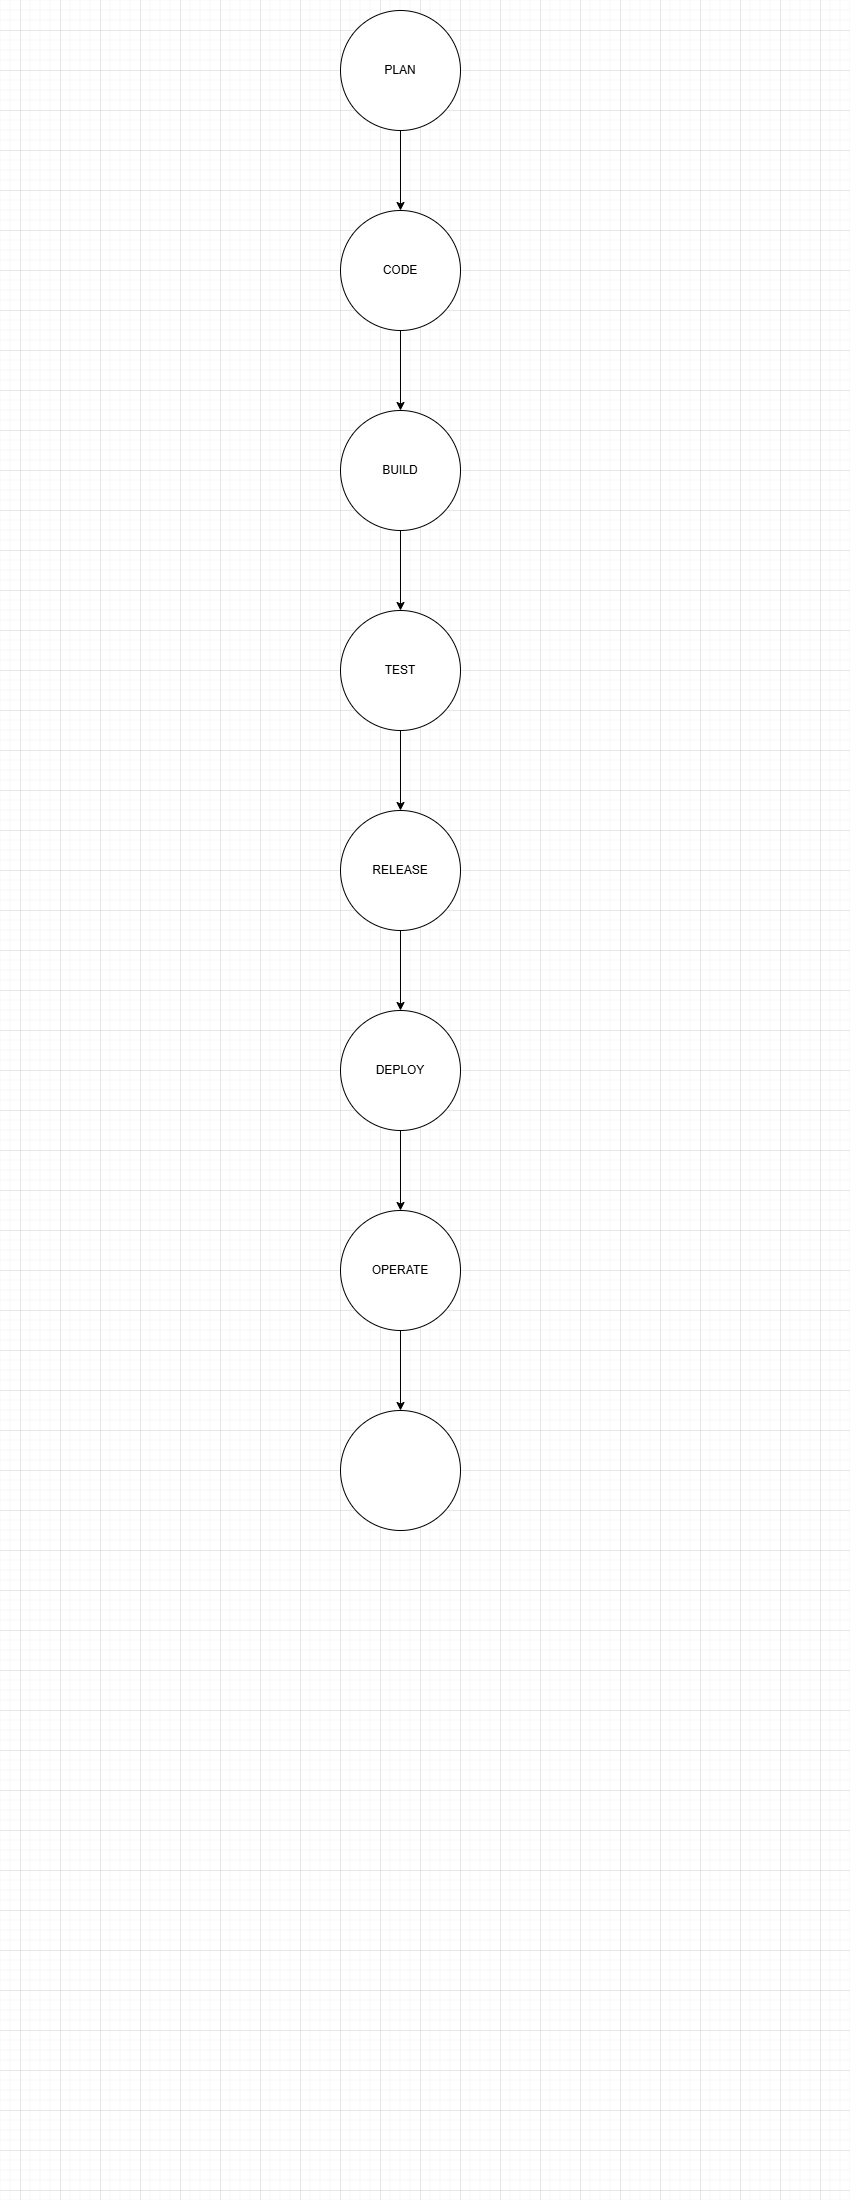

The diagram above was exported from draw.io. Its source (the exported page's mxGraphModel, read from the mxfile embedded in the PNG):
<mxGraphModel dx="1034" dy="564" grid="1" gridSize="10" guides="1" tooltips="1" connect="1" arrows="1" fold="1" page="1" pageScale="1" pageWidth="850" pageHeight="1100" math="0" shadow="0">
  <root>
    <mxCell id="0" />
    <mxCell id="1" parent="0" />
    <mxCell id="k5X41DUzI59rCQDHqfuc-3" edge="1" parent="1" source="k5X41DUzI59rCQDHqfuc-1" style="edgeStyle=orthogonalEdgeStyle;rounded=0;orthogonalLoop=1;jettySize=auto;html=1;" target="k5X41DUzI59rCQDHqfuc-2" value="">
      <mxGeometry relative="1" as="geometry" />
    </mxCell>
    <mxCell id="k5X41DUzI59rCQDHqfuc-1" parent="1" style="ellipse;whiteSpace=wrap;html=1;aspect=fixed;" value="PLAN" vertex="1">
      <mxGeometry height="120" width="120" x="340" y="10" as="geometry" />
    </mxCell>
    <mxCell id="k5X41DUzI59rCQDHqfuc-5" edge="1" parent="1" source="k5X41DUzI59rCQDHqfuc-2" style="edgeStyle=orthogonalEdgeStyle;rounded=0;orthogonalLoop=1;jettySize=auto;html=1;" target="k5X41DUzI59rCQDHqfuc-4" value="">
      <mxGeometry relative="1" as="geometry" />
    </mxCell>
    <mxCell id="k5X41DUzI59rCQDHqfuc-2" parent="1" style="ellipse;whiteSpace=wrap;html=1;aspect=fixed;" value="CODE" vertex="1">
      <mxGeometry height="120" width="120" x="340" y="210" as="geometry" />
    </mxCell>
    <mxCell id="k5X41DUzI59rCQDHqfuc-7" edge="1" parent="1" source="k5X41DUzI59rCQDHqfuc-4" style="edgeStyle=orthogonalEdgeStyle;rounded=0;orthogonalLoop=1;jettySize=auto;html=1;" target="k5X41DUzI59rCQDHqfuc-6" value="">
      <mxGeometry relative="1" as="geometry" />
    </mxCell>
    <mxCell id="k5X41DUzI59rCQDHqfuc-4" parent="1" style="ellipse;whiteSpace=wrap;html=1;aspect=fixed;" value="BUILD" vertex="1">
      <mxGeometry height="120" width="120" x="340" y="410" as="geometry" />
    </mxCell>
    <mxCell id="k5X41DUzI59rCQDHqfuc-9" edge="1" parent="1" source="k5X41DUzI59rCQDHqfuc-6" style="edgeStyle=orthogonalEdgeStyle;rounded=0;orthogonalLoop=1;jettySize=auto;html=1;" target="k5X41DUzI59rCQDHqfuc-8" value="">
      <mxGeometry relative="1" as="geometry" />
    </mxCell>
    <mxCell id="k5X41DUzI59rCQDHqfuc-6" parent="1" style="ellipse;whiteSpace=wrap;html=1;aspect=fixed;" value="TEST" vertex="1">
      <mxGeometry height="120" width="120" x="340" y="610" as="geometry" />
    </mxCell>
    <mxCell id="k5X41DUzI59rCQDHqfuc-11" edge="1" parent="1" source="k5X41DUzI59rCQDHqfuc-8" style="edgeStyle=orthogonalEdgeStyle;rounded=0;orthogonalLoop=1;jettySize=auto;html=1;" target="k5X41DUzI59rCQDHqfuc-10" value="">
      <mxGeometry relative="1" as="geometry" />
    </mxCell>
    <mxCell id="k5X41DUzI59rCQDHqfuc-8" parent="1" style="ellipse;whiteSpace=wrap;html=1;aspect=fixed;" value="RELEASE" vertex="1">
      <mxGeometry height="120" width="120" x="340" y="810" as="geometry" />
    </mxCell>
    <mxCell id="k5X41DUzI59rCQDHqfuc-13" edge="1" parent="1" source="k5X41DUzI59rCQDHqfuc-10" style="edgeStyle=orthogonalEdgeStyle;rounded=0;orthogonalLoop=1;jettySize=auto;html=1;" target="k5X41DUzI59rCQDHqfuc-12" value="">
      <mxGeometry relative="1" as="geometry" />
    </mxCell>
    <mxCell id="k5X41DUzI59rCQDHqfuc-10" parent="1" style="ellipse;whiteSpace=wrap;html=1;aspect=fixed;" value="DEPLOY" vertex="1">
      <mxGeometry height="120" width="120" x="340" y="1010" as="geometry" />
    </mxCell>
    <mxCell id="k5X41DUzI59rCQDHqfuc-15" edge="1" parent="1" source="k5X41DUzI59rCQDHqfuc-12" style="edgeStyle=orthogonalEdgeStyle;rounded=0;orthogonalLoop=1;jettySize=auto;html=1;" target="k5X41DUzI59rCQDHqfuc-14" value="">
      <mxGeometry relative="1" as="geometry" />
    </mxCell>
    <mxCell id="k5X41DUzI59rCQDHqfuc-12" parent="1" style="ellipse;whiteSpace=wrap;html=1;aspect=fixed;" value="OPERATE" vertex="1">
      <mxGeometry height="120" width="120" x="340" y="1210" as="geometry" />
    </mxCell>
    <mxCell id="k5X41DUzI59rCQDHqfuc-14" parent="1" style="ellipse;whiteSpace=wrap;html=1;aspect=fixed;" value="" vertex="1">
      <mxGeometry height="120" width="120" x="340" y="1410" as="geometry" />
    </mxCell>
  </root>
</mxGraphModel>